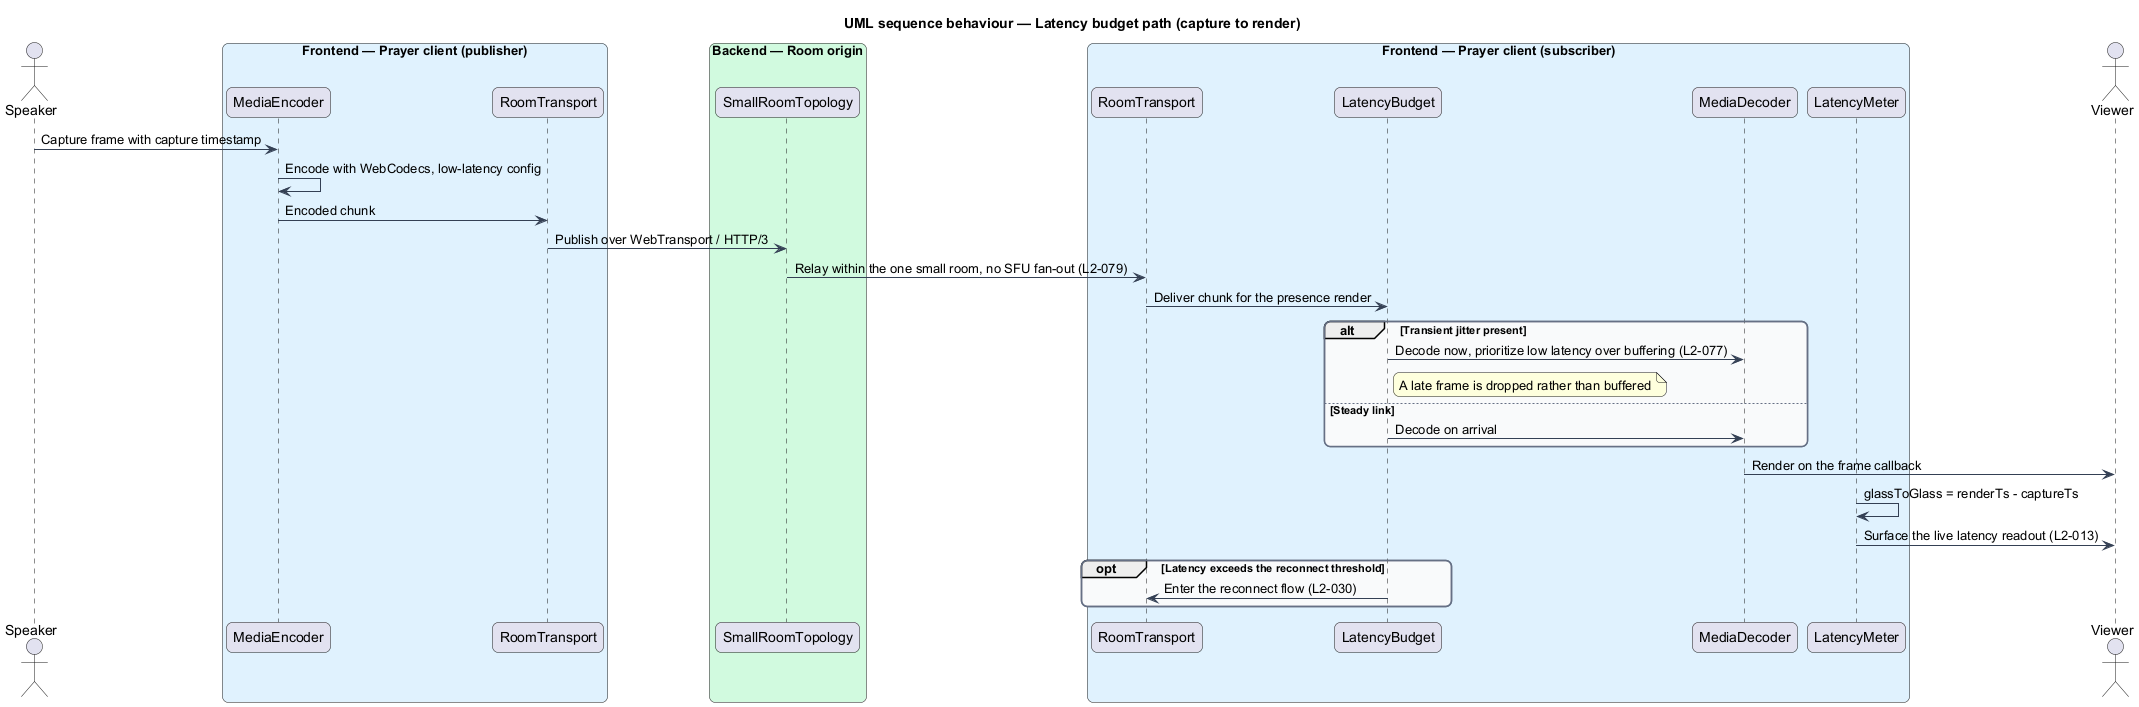

The diagram above was rendered by PlantUML. Its source (embedded in the PNG):
@startuml
title UML sequence behaviour — Latency budget path (capture to render)
skinparam backgroundColor #FFFFFF
skinparam shadowing false
skinparam roundcorner 12
skinparam defaultFontName Arial
skinparam ArrowColor #344054
skinparam rectangle {
  BorderColor #344054
  FontColor #101828
}
skinparam package {
  BorderColor #667085
  FontColor #101828
  BackgroundColor #F9FAFB
}
actor "Speaker" as speaker
box "Frontend — Prayer client (publisher)" #E0F2FE
  participant "MediaEncoder" as encoder
  participant "RoomTransport" as pubtx
end box
box "Backend — Room origin" #D1FADF
  participant "SmallRoomTopology" as topology
end box
box "Frontend — Prayer client (subscriber)" #E0F2FE
  participant "RoomTransport" as subtx
  participant "LatencyBudget" as budget
  participant "MediaDecoder" as decoder
  participant "LatencyMeter" as meter
end box
actor "Viewer" as viewer

speaker -> encoder : Capture frame with capture timestamp
encoder -> encoder : Encode with WebCodecs, low-latency config
encoder -> pubtx : Encoded chunk
pubtx -> topology : Publish over WebTransport / HTTP/3
topology -> subtx : Relay within the one small room, no SFU fan-out (L2-079)
subtx -> budget : Deliver chunk for the presence render
alt Transient jitter present
  budget -> decoder : Decode now, prioritize low latency over buffering (L2-077)
  note right of budget : A late frame is dropped rather than buffered
else Steady link
  budget -> decoder : Decode on arrival
end
decoder -> viewer : Render on the frame callback
meter -> meter : glassToGlass = renderTs - captureTs
meter -> viewer : Surface the live latency readout (L2-013)
opt Latency exceeds the reconnect threshold
  budget -> subtx : Enter the reconnect flow (L2-030)
end
@enduml